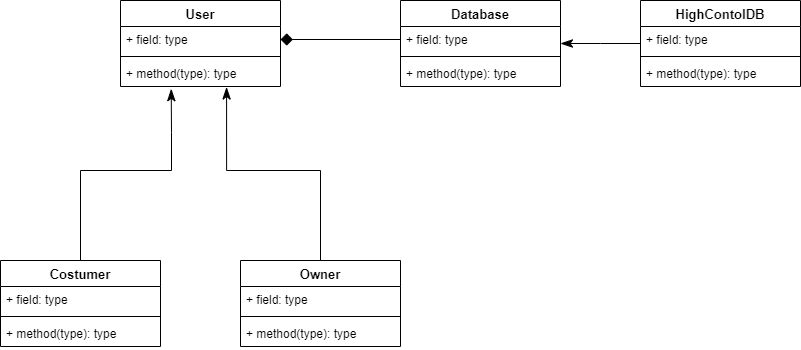

The diagram above was exported from draw.io. Its source (the exported page's mxGraphModel, read from the mxfile embedded in the PNG):
<mxGraphModel dx="1488" dy="648" grid="1" gridSize="10" guides="1" tooltips="1" connect="1" arrows="1" fold="1" page="1" pageScale="1" pageWidth="850" pageHeight="1100" math="0" shadow="0">
  <root>
    <mxCell id="0" />
    <mxCell id="1" parent="0" />
    <mxCell id="ifgD9ipEESf2y7nfyZpV-22" style="edgeStyle=orthogonalEdgeStyle;rounded=0;orthogonalLoop=1;jettySize=auto;html=1;entryX=0.663;entryY=1.023;entryDx=0;entryDy=0;entryPerimeter=0;startArrow=none;startFill=0;startSize=8;endArrow=classicThin;endFill=1;endSize=10;fontSize=13;" parent="1" source="ifgD9ipEESf2y7nfyZpV-17" target="ifgD9ipEESf2y7nfyZpV-12" edge="1">
      <mxGeometry relative="1" as="geometry">
        <Array as="points">
          <mxPoint x="345" y="690" />
          <mxPoint x="251" y="690" />
        </Array>
      </mxGeometry>
    </mxCell>
    <mxCell id="ifgD9ipEESf2y7nfyZpV-21" style="edgeStyle=orthogonalEdgeStyle;rounded=0;orthogonalLoop=1;jettySize=auto;html=1;entryX=0.317;entryY=1.09;entryDx=0;entryDy=0;entryPerimeter=0;startArrow=none;startFill=0;startSize=8;endArrow=classicThin;endFill=1;endSize=10;fontSize=13;" parent="1" source="ifgD9ipEESf2y7nfyZpV-13" target="ifgD9ipEESf2y7nfyZpV-12" edge="1">
      <mxGeometry relative="1" as="geometry">
        <Array as="points">
          <mxPoint x="105" y="690" />
          <mxPoint x="196" y="690" />
          <mxPoint x="196" y="652" />
        </Array>
      </mxGeometry>
    </mxCell>
    <mxCell id="ifgD9ipEESf2y7nfyZpV-23" style="edgeStyle=orthogonalEdgeStyle;rounded=0;orthogonalLoop=1;jettySize=auto;html=1;entryX=1;entryY=0.5;entryDx=0;entryDy=0;startArrow=none;startFill=0;startSize=8;endArrow=diamond;endFill=1;endSize=10;fontSize=13;" parent="1" source="ifgD9ipEESf2y7nfyZpV-2" target="ifgD9ipEESf2y7nfyZpV-10" edge="1">
      <mxGeometry relative="1" as="geometry" />
    </mxCell>
    <mxCell id="ifgD9ipEESf2y7nfyZpV-25" style="edgeStyle=orthogonalEdgeStyle;rounded=0;orthogonalLoop=1;jettySize=auto;html=1;startArrow=none;startFill=0;startSize=8;endArrow=classicThin;endFill=1;endSize=10;fontSize=13;" parent="1" source="ifgD9ipEESf2y7nfyZpV-5" edge="1">
      <mxGeometry relative="1" as="geometry">
        <mxPoint x="585" y="563" as="targetPoint" />
        <Array as="points">
          <mxPoint x="625" y="563" />
          <mxPoint x="625" y="563" />
        </Array>
      </mxGeometry>
    </mxCell>
    <mxCell id="ifgD9ipEESf2y7nfyZpV-17" value="Owner" style="swimlane;fontStyle=1;align=center;verticalAlign=top;childLayout=stackLayout;horizontal=1;startSize=26;horizontalStack=0;resizeParent=1;resizeParentMax=0;resizeLast=0;collapsible=1;marginBottom=0;fontSize=13;" parent="1" vertex="1">
      <mxGeometry x="265" y="780" width="160" height="86" as="geometry" />
    </mxCell>
    <mxCell id="ifgD9ipEESf2y7nfyZpV-18" value="+ field: type" style="text;strokeColor=none;fillColor=none;align=left;verticalAlign=top;spacingLeft=4;spacingRight=4;overflow=hidden;rotatable=0;points=[[0,0.5],[1,0.5]];portConstraint=eastwest;" parent="ifgD9ipEESf2y7nfyZpV-17" vertex="1">
      <mxGeometry y="26" width="160" height="26" as="geometry" />
    </mxCell>
    <mxCell id="ifgD9ipEESf2y7nfyZpV-19" value="" style="line;strokeWidth=1;fillColor=none;align=left;verticalAlign=middle;spacingTop=-1;spacingLeft=3;spacingRight=3;rotatable=0;labelPosition=right;points=[];portConstraint=eastwest;" parent="ifgD9ipEESf2y7nfyZpV-17" vertex="1">
      <mxGeometry y="52" width="160" height="8" as="geometry" />
    </mxCell>
    <mxCell id="ifgD9ipEESf2y7nfyZpV-20" value="+ method(type): type" style="text;strokeColor=none;fillColor=none;align=left;verticalAlign=top;spacingLeft=4;spacingRight=4;overflow=hidden;rotatable=0;points=[[0,0.5],[1,0.5]];portConstraint=eastwest;" parent="ifgD9ipEESf2y7nfyZpV-17" vertex="1">
      <mxGeometry y="60" width="160" height="26" as="geometry" />
    </mxCell>
    <mxCell id="ifgD9ipEESf2y7nfyZpV-13" value="Costumer" style="swimlane;fontStyle=1;align=center;verticalAlign=top;childLayout=stackLayout;horizontal=1;startSize=26;horizontalStack=0;resizeParent=1;resizeParentMax=0;resizeLast=0;collapsible=1;marginBottom=0;fontSize=13;" parent="1" vertex="1">
      <mxGeometry x="25" y="780" width="160" height="86" as="geometry" />
    </mxCell>
    <mxCell id="ifgD9ipEESf2y7nfyZpV-14" value="+ field: type" style="text;strokeColor=none;fillColor=none;align=left;verticalAlign=top;spacingLeft=4;spacingRight=4;overflow=hidden;rotatable=0;points=[[0,0.5],[1,0.5]];portConstraint=eastwest;" parent="ifgD9ipEESf2y7nfyZpV-13" vertex="1">
      <mxGeometry y="26" width="160" height="26" as="geometry" />
    </mxCell>
    <mxCell id="ifgD9ipEESf2y7nfyZpV-15" value="" style="line;strokeWidth=1;fillColor=none;align=left;verticalAlign=middle;spacingTop=-1;spacingLeft=3;spacingRight=3;rotatable=0;labelPosition=right;points=[];portConstraint=eastwest;" parent="ifgD9ipEESf2y7nfyZpV-13" vertex="1">
      <mxGeometry y="52" width="160" height="8" as="geometry" />
    </mxCell>
    <mxCell id="ifgD9ipEESf2y7nfyZpV-16" value="+ method(type): type" style="text;strokeColor=none;fillColor=none;align=left;verticalAlign=top;spacingLeft=4;spacingRight=4;overflow=hidden;rotatable=0;points=[[0,0.5],[1,0.5]];portConstraint=eastwest;" parent="ifgD9ipEESf2y7nfyZpV-13" vertex="1">
      <mxGeometry y="60" width="160" height="26" as="geometry" />
    </mxCell>
    <mxCell id="ifgD9ipEESf2y7nfyZpV-9" value="User" style="swimlane;fontStyle=1;align=center;verticalAlign=top;childLayout=stackLayout;horizontal=1;startSize=26;horizontalStack=0;resizeParent=1;resizeParentMax=0;resizeLast=0;collapsible=1;marginBottom=0;fontSize=13;" parent="1" vertex="1">
      <mxGeometry x="145" y="520" width="160" height="86" as="geometry" />
    </mxCell>
    <mxCell id="ifgD9ipEESf2y7nfyZpV-10" value="+ field: type" style="text;strokeColor=none;fillColor=none;align=left;verticalAlign=top;spacingLeft=4;spacingRight=4;overflow=hidden;rotatable=0;points=[[0,0.5],[1,0.5]];portConstraint=eastwest;" parent="ifgD9ipEESf2y7nfyZpV-9" vertex="1">
      <mxGeometry y="26" width="160" height="26" as="geometry" />
    </mxCell>
    <mxCell id="ifgD9ipEESf2y7nfyZpV-11" value="" style="line;strokeWidth=1;fillColor=none;align=left;verticalAlign=middle;spacingTop=-1;spacingLeft=3;spacingRight=3;rotatable=0;labelPosition=right;points=[];portConstraint=eastwest;" parent="ifgD9ipEESf2y7nfyZpV-9" vertex="1">
      <mxGeometry y="52" width="160" height="8" as="geometry" />
    </mxCell>
    <mxCell id="ifgD9ipEESf2y7nfyZpV-12" value="+ method(type): type" style="text;strokeColor=none;fillColor=none;align=left;verticalAlign=top;spacingLeft=4;spacingRight=4;overflow=hidden;rotatable=0;points=[[0,0.5],[1,0.5]];portConstraint=eastwest;" parent="ifgD9ipEESf2y7nfyZpV-9" vertex="1">
      <mxGeometry y="60" width="160" height="26" as="geometry" />
    </mxCell>
    <mxCell id="ifgD9ipEESf2y7nfyZpV-5" value="HighContolDB" style="swimlane;fontStyle=1;align=center;verticalAlign=top;childLayout=stackLayout;horizontal=1;startSize=26;horizontalStack=0;resizeParent=1;resizeParentMax=0;resizeLast=0;collapsible=1;marginBottom=0;fontSize=13;" parent="1" vertex="1">
      <mxGeometry x="665" y="520" width="160" height="86" as="geometry" />
    </mxCell>
    <mxCell id="ifgD9ipEESf2y7nfyZpV-6" value="+ field: type" style="text;strokeColor=none;fillColor=none;align=left;verticalAlign=top;spacingLeft=4;spacingRight=4;overflow=hidden;rotatable=0;points=[[0,0.5],[1,0.5]];portConstraint=eastwest;" parent="ifgD9ipEESf2y7nfyZpV-5" vertex="1">
      <mxGeometry y="26" width="160" height="26" as="geometry" />
    </mxCell>
    <mxCell id="ifgD9ipEESf2y7nfyZpV-7" value="" style="line;strokeWidth=1;fillColor=none;align=left;verticalAlign=middle;spacingTop=-1;spacingLeft=3;spacingRight=3;rotatable=0;labelPosition=right;points=[];portConstraint=eastwest;" parent="ifgD9ipEESf2y7nfyZpV-5" vertex="1">
      <mxGeometry y="52" width="160" height="8" as="geometry" />
    </mxCell>
    <mxCell id="ifgD9ipEESf2y7nfyZpV-8" value="+ method(type): type" style="text;strokeColor=none;fillColor=none;align=left;verticalAlign=top;spacingLeft=4;spacingRight=4;overflow=hidden;rotatable=0;points=[[0,0.5],[1,0.5]];portConstraint=eastwest;" parent="ifgD9ipEESf2y7nfyZpV-5" vertex="1">
      <mxGeometry y="60" width="160" height="26" as="geometry" />
    </mxCell>
    <mxCell id="ifgD9ipEESf2y7nfyZpV-1" value="Database" style="swimlane;fontStyle=1;align=center;verticalAlign=top;childLayout=stackLayout;horizontal=1;startSize=26;horizontalStack=0;resizeParent=1;resizeParentMax=0;resizeLast=0;collapsible=1;marginBottom=0;fontSize=13;" parent="1" vertex="1">
      <mxGeometry x="425" y="520" width="160" height="86" as="geometry" />
    </mxCell>
    <mxCell id="ifgD9ipEESf2y7nfyZpV-2" value="+ field: type" style="text;strokeColor=none;fillColor=none;align=left;verticalAlign=top;spacingLeft=4;spacingRight=4;overflow=hidden;rotatable=0;points=[[0,0.5],[1,0.5]];portConstraint=eastwest;" parent="ifgD9ipEESf2y7nfyZpV-1" vertex="1">
      <mxGeometry y="26" width="160" height="26" as="geometry" />
    </mxCell>
    <mxCell id="ifgD9ipEESf2y7nfyZpV-3" value="" style="line;strokeWidth=1;fillColor=none;align=left;verticalAlign=middle;spacingTop=-1;spacingLeft=3;spacingRight=3;rotatable=0;labelPosition=right;points=[];portConstraint=eastwest;" parent="ifgD9ipEESf2y7nfyZpV-1" vertex="1">
      <mxGeometry y="52" width="160" height="8" as="geometry" />
    </mxCell>
    <mxCell id="ifgD9ipEESf2y7nfyZpV-4" value="+ method(type): type" style="text;strokeColor=none;fillColor=none;align=left;verticalAlign=top;spacingLeft=4;spacingRight=4;overflow=hidden;rotatable=0;points=[[0,0.5],[1,0.5]];portConstraint=eastwest;" parent="ifgD9ipEESf2y7nfyZpV-1" vertex="1">
      <mxGeometry y="60" width="160" height="26" as="geometry" />
    </mxCell>
  </root>
</mxGraphModel>